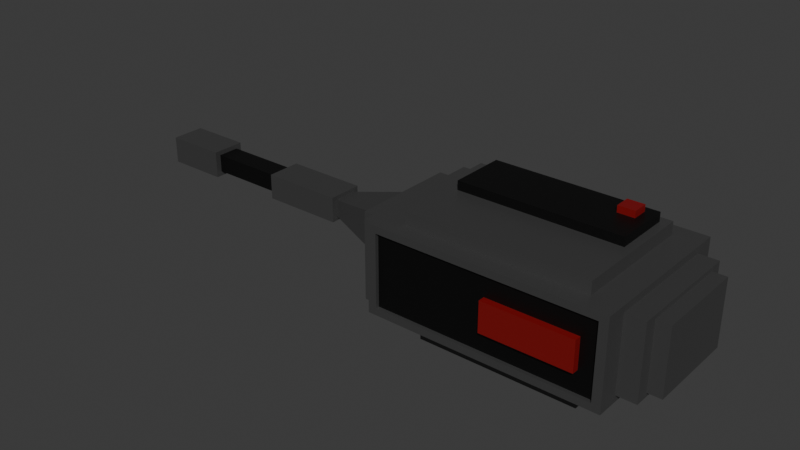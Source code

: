 # Source: size-6.blend  (saved by Blender 4.3.34; exported with 4.5.12 LTS)
import bpy
from mathutils import Matrix  # noqa: F401  (used for matrix-valued properties, if any)

bpy.ops.wm.read_factory_settings(use_empty=True)
scene = bpy.context.scene
scene.name = 'Scene'

# ---- collections
col_collection = bpy.data.collections.new('Collection'); scene.collection.children.link(col_collection)

# ---- materials (node trees are filled in below, after node groups)
mat_main = bpy.data.materials.new('Main')
mat_accent = bpy.data.materials.new('Accent')
mat_accent2 = bpy.data.materials.new('Accent2')

# ---- material node trees
mat_main.use_nodes = True; mat_main.node_tree.nodes.clear()
_N = mat_main.node_tree.nodes; _L = mat_main.node_tree.links
n0 = _N.new('ShaderNodeBsdfPrincipled'); n0.name = 'Principled BSDF'; n0.location = (10, 300)
n0.inputs[0].default_value = (0.1413, 0.1413, 0.1413, 1.0)
n0.inputs[1].default_value = 0.748
n1 = _N.new('ShaderNodeOutputMaterial'); n1.name = 'Material Output'; n1.location = (300, 300)
_L.new(n0.outputs[0], n1.inputs[0])
n1.is_active_output = True
mat_accent.use_nodes = True; mat_accent.node_tree.nodes.clear()
_N = mat_accent.node_tree.nodes; _L = mat_accent.node_tree.links
n0 = _N.new('ShaderNodeBsdfPrincipled'); n0.name = 'Principled BSDF'; n0.location = (10, 300)
n0.inputs[0].default_value = (0.2082, 0.002887, 0.00387, 1.0)
n1 = _N.new('ShaderNodeOutputMaterial'); n1.name = 'Material Output'; n1.location = (300, 300)
_L.new(n0.outputs[0], n1.inputs[0])
n1.is_active_output = True
mat_accent2.use_nodes = True; mat_accent2.node_tree.nodes.clear()
_N = mat_accent2.node_tree.nodes; _L = mat_accent2.node_tree.links
n0 = _N.new('ShaderNodeBsdfPrincipled'); n0.name = 'Principled BSDF'; n0.location = (10, 300)
n0.inputs[0].default_value = (0.0, 0.0, 0.0, 1.0)
n1 = _N.new('ShaderNodeOutputMaterial'); n1.name = 'Material Output'; n1.location = (300, 300)
_L.new(n0.outputs[0], n1.inputs[0])
n1.is_active_output = True

# ---- world
world_world = bpy.data.worlds.new('World'); scene.world = world_world
world_world.use_nodes = True; world_world.node_tree.nodes.clear()
_N = world_world.node_tree.nodes; _L = world_world.node_tree.links
n0 = _N.new('ShaderNodeOutputWorld'); n0.name = 'World Output'; n0.location = (300, 300)
n1 = _N.new('ShaderNodeBackground'); n1.name = 'Background'; n1.location = (10, 300)
n1.inputs[0].default_value = (0.05088, 0.05088, 0.05088, 1.0)
_L.new(n1.outputs[0], n0.inputs[0])
n0.is_active_output = True
world_world.color = (0.05088, 0.05088, 0.05088)
world_world.sun_shadow_jitter_overblur = 0.0

# ---- meshes
me_cube_001 = bpy.data.meshes.new('Cube.001')
me_cube_001.from_pydata([(0.5014, -0.4901, -0.8491), (0.5014, -0.4901, -0.6429), (0.5014, 0.5105, -0.8491), (0.5014, 0.5105, -0.6429), (2.017, -0.4901, -0.8491), (2.017, -0.4901, -0.6429), (2.017, 0.5105, -0.8491), (2.017, 0.5105, -0.6429), (0.2691, -0.6434, -0.6429), (0.2691, 0.6638, -0.6429), (2.25, -0.6434, -0.6429), (2.25, 0.6638, -0.6429), (0.2691, -0.6434, -0.5942), (0.2691, 0.6638, -0.5942), (2.25, -0.6434, -0.5942), (2.25, 0.6638, -0.5942), (0.2691, -0.6434, -0.5942), (0.2691, 0.6638, -0.5942), (2.25, -0.6434, -0.5942), (2.25, 0.6638, -0.5942), (0.1636, -0.658, -0.5561), (0.1636, 0.6784, -0.5561), (2.365, -0.5539, -0.531), (2.365, 0.5743, -0.531), (0.1636, -0.658, 0.1957), (0.1636, 0.6784, 0.1957), (2.365, -0.5539, 0.1706), (2.365, 0.5743, 0.1706), (2.365, 0.7756, -0.5942), (2.284, -0.7552, -0.5261), (2.117, 0.6117, 0.2338), (2.117, -0.5913, 0.2338), (2.547, -0.4299, -0.4933), (2.547, 0.4503, -0.4933), (2.547, -0.4299, 0.1328), (2.547, 0.4503, 0.1328), (2.547, 0.5743, -0.531), (2.547, -0.5539, -0.531), (2.547, 0.5743, 0.1706), (2.547, -0.5539, 0.1706), (2.678, -0.4299, -0.4933), (2.678, 0.4503, -0.4933), (2.678, -0.4299, 0.1328), (2.678, 0.4503, 0.1328), (0.2447, -0.7552, -0.5261), (0.1636, 0.7756, -0.5942), (0.4118, -0.5913, 0.2338), (0.4118, 0.6117, 0.2338), (0.04494, -0.4986, -0.5182), (0.04494, 0.519, -0.5182), (0.04494, -0.4986, 0.1577), (0.04494, 0.519, 0.1577), (0.04494, -0.658, -0.5561), (0.04494, 0.6784, -0.5561), (0.04494, -0.658, 0.1957), (0.04494, 0.6784, 0.1957), (-0.09436, -0.2922, -0.3993), (-0.09436, 0.3126, -0.3993), (-0.09436, -0.2922, 0.03888), (-0.09436, 0.3126, 0.03888), (-0.09436, -0.4986, -0.5182), (-0.09436, 0.519, -0.5182), (-0.09436, -0.4986, 0.1577), (-0.09436, 0.519, 0.1577), (-0.7835, -0.1023, -0.2618), (-0.7835, 0.1227, -0.2618), (-0.7835, -0.1023, -0.09868), (-0.7835, 0.1227, -0.09868), (-0.7835, -0.1578, -0.3019), (-0.7835, 0.1782, -0.3019), (-0.7835, -0.1578, -0.05853), (-0.7835, 0.1782, -0.05853), (-1.565, -0.09687, -0.2662), (-1.565, 0.1173, -0.2662), (-1.565, -0.09687, -0.09421), (-1.565, 0.1173, -0.09421), (-1.565, -0.1578, -0.3019), (-1.565, 0.1782, -0.3019), (-1.565, -0.1578, -0.05853), (-1.565, 0.1782, -0.05853), (-2.334, -0.09687, -0.2662), (-2.334, 0.1173, -0.2662), (-2.334, -0.09687, -0.09421), (-2.334, 0.1173, -0.09421), (-2.334, -0.1527, -0.3111), (-2.334, 0.1731, -0.3111), (-2.334, -0.1527, -0.04936), (-2.334, 0.1731, -0.04936), (-2.929, -0.09777, -0.2564), (-2.929, 0.1182, -0.2564), (-2.929, -0.09777, -0.1041), (-2.929, 0.1182, -0.1041), (-2.929, -0.1527, -0.3111), (-2.929, 0.1731, -0.3111), (-2.929, -0.1527, -0.04936), (-2.929, 0.1731, -0.04936), (-2.451, -0.09777, -0.2564), (-2.451, 0.1182, -0.2564), (-2.451, -0.09777, -0.1041), (-2.451, 0.1182, -0.1041), (0.2447, -0.7552, 0.1657), (0.1636, 0.7756, 0.2338), (2.365, 0.7756, 0.2338), (2.284, -0.7552, 0.1657), (2.117, 0.6117, 0.3529), (2.117, -0.5913, 0.3529), (0.4118, -0.5913, 0.3529), (0.4118, 0.6117, 0.3529), (2.039, 0.534, 0.3529), (2.039, -0.007743, 0.3529), (0.4901, -0.007743, 0.3529), (0.4901, 0.534, 0.3529), (1.943, 0.4589, 0.4387), (1.943, 0.3079, 0.4387), (1.783, 0.3079, 0.4387), (1.783, 0.4589, 0.4387), (0.4901, -0.007743, 0.4387), (0.4901, 0.534, 0.4387), (2.039, 0.534, 0.4387), (2.039, -0.007743, 0.4387), (1.943, 0.4589, 0.5015), (1.943, 0.3079, 0.5015), (1.783, 0.3079, 0.5015), (1.783, 0.4589, 0.5015), (2.365, -0.7552, -0.5942), (0.1636, -0.7552, -0.5942), (2.365, -0.7552, 0.2338), (0.1636, -0.7552, 0.2338), (2.284, -0.72, -0.5261), (0.2447, -0.72, -0.5261), (0.2447, -0.72, 0.1657), (2.284, -0.72, 0.1657), (2.133, -0.72, -0.3233), (1.289, -0.72, -0.3233), (1.289, -0.72, -0.03715), (2.133, -0.72, -0.03715), (2.133, -0.7838, -0.3233), (1.289, -0.7838, -0.3233), (1.289, -0.7838, -0.03715), (2.133, -0.7838, -0.03715)], [], [(0, 1, 3, 2), (2, 3, 7, 6), (6, 7, 5, 4), (4, 5, 1, 0), (2, 6, 4, 0), (1, 5, 10, 8), (10, 11, 15, 14), (7, 3, 9, 11), (5, 7, 11, 10), (3, 1, 8, 9), (12, 14, 18, 16), (9, 8, 12, 13), (8, 10, 14, 12), (11, 9, 13, 15), (19, 17, 45, 28), (15, 13, 17, 19), (14, 15, 19, 18), (13, 12, 16, 17), (23, 27, 38, 36), (18, 19, 28, 124), (17, 16, 125, 45), (16, 18, 124, 125), (31, 30, 104, 105), (20, 24, 54, 52), (29, 103, 131, 128), (28, 45, 101, 102), (23, 22, 124, 28), (26, 27, 102, 126), (27, 23, 28, 102), (22, 26, 126, 124), (34, 32, 40, 42), (22, 23, 36, 37), (26, 22, 37, 39), (27, 26, 39, 38), (33, 32, 37, 36), (34, 35, 38, 39), (35, 33, 36, 38), (32, 34, 39, 37), (40, 41, 43, 42), (35, 34, 42, 43), (33, 35, 43, 41), (32, 33, 41, 40), (20, 21, 45, 125), (25, 24, 127, 101), (24, 20, 125, 127), (21, 25, 101, 45), (48, 50, 62, 60), (21, 20, 52, 53), (25, 21, 53, 55), (24, 25, 55, 54), (48, 49, 53, 52), (51, 50, 54, 55), (50, 48, 52, 54), (49, 51, 55, 53), (56, 58, 66, 64), (49, 48, 60, 61), (51, 49, 61, 63), (50, 51, 63, 62), (56, 57, 61, 60), (59, 58, 62, 63), (58, 56, 60, 62), (57, 59, 63, 61), (67, 65, 69, 71), (57, 56, 64, 65), (59, 57, 65, 67), (58, 59, 67, 66), (70, 71, 79, 78), (66, 67, 71, 70), (64, 66, 70, 68), (65, 64, 68, 69), (75, 73, 81, 83), (68, 70, 78, 76), (69, 68, 76, 77), (71, 69, 77, 79), (72, 73, 77, 76), (75, 74, 78, 79), (74, 72, 76, 78), (73, 75, 79, 77), (80, 82, 86, 84), (74, 75, 83, 82), (72, 74, 82, 80), (73, 72, 80, 81), (84, 86, 94, 92), (81, 80, 84, 85), (83, 81, 85, 87), (82, 83, 87, 86), (89, 88, 96, 97), (85, 84, 92, 93), (87, 85, 93, 95), (86, 87, 95, 94), (88, 89, 93, 92), (91, 90, 94, 95), (90, 88, 92, 94), (89, 91, 95, 93), (97, 96, 98, 99), (91, 89, 97, 99), (90, 91, 99, 98), (88, 90, 98, 96), (46, 47, 101, 127), (47, 30, 102, 101), (30, 31, 126, 102), (31, 46, 127, 126), (105, 104, 108, 109), (47, 46, 106, 107), (46, 31, 105, 106), (30, 47, 107, 104), (110, 109, 119, 116), (107, 106, 110, 111), (106, 105, 109, 110), (104, 107, 111, 108), (113, 112, 120, 121), (108, 111, 117, 118), (109, 108, 118, 119), (111, 110, 116, 117), (114, 115, 117, 116), (115, 112, 118, 117), (112, 113, 119, 118), (113, 114, 116, 119), (120, 123, 122, 121), (115, 114, 122, 123), (114, 113, 121, 122), (112, 115, 123, 120), (29, 44, 125, 124), (100, 103, 126, 127), (103, 29, 124, 126), (44, 100, 127, 125), (128, 131, 135, 132), (44, 29, 128, 129), (100, 44, 129, 130), (103, 100, 130, 131), (134, 133, 137, 138), (129, 128, 132, 133), (130, 129, 133, 134), (131, 130, 134, 135), (137, 136, 139, 138), (135, 134, 138, 139), (132, 135, 139, 136), (133, 132, 136, 137)])
me_cube_001.polygons.foreach_set('material_index', [0, 0, 0, 0, 0, 0, 0, 0, 0, 0, 0, 0, 0, 0, 0, 0, 0, 0, 0, 0, 0, 0, 0, 0, 0, 0, 0, 0, 0, 0, 0, 0, 0, 0, 0, 0, 0, 0, 0, 0, 0, 0, 0, 0, 0, 0, 0, 0, 0, 0, 0, 0, 0, 0, 0, 0, 0, 0, 0, 0, 0, 0, 0, 0, 0, 0, 0, 0, 0, 0, 2, 0, 0, 0, 0, 0, 0, 0, 0, 2, 2, 2, 0, 0, 0, 0, 0, 0, 0, 0, 0, 0, 0, 0, 0, 0, 0, 0, 0, 0, 0, 0, 0, 0, 0, 0, 2, 0, 0, 0, 1, 2, 2, 2, 2, 2, 2, 2, 1, 1, 1, 1, 0, 0, 0, 0, 2, 0, 0, 0, 1, 2, 2, 2, 1, 1, 1, 1])
_uv = me_cube_001.uv_layers.new(name='UVMap')
_uv.uv.foreach_set('vector', [0.3384, 0.6573, 0.3384, 0.5263, 0.4348, 0.5263, 0.4348, 0.6573, 0.0, 0.8047, 0.0, 0.6737, 0.09633, 0.6737, 0.09633, 0.8047, 0.4348, 0.7832, 0.4348, 0.6522, 0.5311, 0.6522, 0.5311, 0.7832, 0.3384, 0.7883, 0.3384, 0.6573, 0.4348, 0.6573, 0.4348, 0.7883, 0.5311, 0.8796, 0.4348, 0.8796, 0.4348, 0.7832, 0.5311, 0.7832, 0.4496, 0.541, 0.4496, 0.6374, 0.4348, 0.6522, 0.4348, 0.5263, 0.2893, 0.6737, 0.2893, 0.7996, 0.2583, 0.7996, 0.2583, 0.6737, 0.5459, 0.6374, 0.5459, 0.541, 0.5607, 0.5263, 0.5607, 0.6522, 0.4496, 0.6374, 0.5459, 0.6374, 0.5607, 0.6522, 0.4348, 0.6522, 0.5459, 0.541, 0.4496, 0.541, 0.4348, 0.5263, 0.5607, 0.5263, 0.1474, 0.5263, 0.1474, 0.5263, 0.1474, 0.5263, 0.1474, 0.5263, 0.5621, 0.8185, 0.5621, 0.9444, 0.5311, 0.9444, 0.5311, 0.8185, 0.8919, 0.8377, 0.8919, 0.9636, 0.8609, 0.9636, 0.8609, 0.8377, 0.9766, 0.7608, 0.9766, 0.8866, 0.9457, 0.8866, 0.9457, 0.7608, 0.00735, 0.6629, 0.1332, 0.6629, 0.14, 0.6737, 0.0, 0.6737, 0.1474, 0.5263, 0.1474, 0.5263, 0.1474, 0.5263, 0.1474, 0.5263, 0.1474, 0.5263, 0.1474, 0.5263, 0.1474, 0.5263, 0.1474, 0.5263, 0.1474, 0.5263, 0.1474, 0.5263, 0.1474, 0.5263, 0.1474, 0.5263, 0.6843, 0.9238, 0.6843, 0.4779, 0.6958, 0.4779, 0.6958, 0.9238, 0.00735, 0.537, 0.00735, 0.6629, 0.0, 0.6737, 0.0, 0.5263, 0.1332, 0.6629, 0.1332, 0.537, 0.14, 0.5263, 0.14, 0.6737, 0.1332, 0.537, 0.00735, 0.537, 0.0, 0.5263, 0.14, 0.5263, 0.4141, 0.7883, 0.4141, 0.9042, 0.3384, 0.9042, 0.3384, 0.7883, 0.6958, 0.9558, 0.6958, 0.4779, 0.7034, 0.4779, 0.7034, 0.9558, 0.5713, 0.966, 0.5713, 0.5263, 0.5747, 0.5263, 0.5747, 0.966, 0.5747, 0.5263, 0.4348, 0.5263, 0.4348, 1.149e-08, 0.5747, 1.149e-08, 0.01939, 0.4861, 0.128, 0.4861, 0.1474, 0.5263, 0.0, 0.5263, 0.128, 0.04018, 0.01939, 0.04018, 0.0, -1.149e-08, 0.1474, -1.149e-08, 0.01939, 0.04018, 0.01939, 0.4861, 0.0, 0.5263, 0.0, -1.149e-08, 0.128, 0.4861, 0.128, 0.04018, 0.1474, -1.149e-08, 0.1474, 0.5263, 0.9966, 0.1547, 0.9966, 0.5527, 0.9883, 0.5527, 0.9883, 0.1547, 0.2915, 0.5263, 0.2915, 0.6349, 0.2799, 0.6349, 0.2799, 0.5263, 0.6843, 0.4779, 0.6843, 0.9238, 0.6727, 0.9238, 0.6727, 0.4779, 0.4141, 0.897, 0.4141, 0.7883, 0.4257, 0.7883, 0.4257, 0.897, 0.7153, 0.8617, 0.8001, 0.8617, 0.812, 0.8856, 0.7034, 0.8856, 0.8001, 0.4637, 0.7153, 0.4637, 0.7034, 0.4397, 0.812, 0.4397, 0.7153, 0.4637, 0.7153, 0.8617, 0.7034, 0.8856, 0.7034, 0.4397, 0.8001, 0.8617, 0.8001, 0.4637, 0.812, 0.4397, 0.812, 0.8856, 0.8968, 0.8377, 0.812, 0.8377, 0.812, 0.4397, 0.8968, 0.4397, 0.08456, 0.8895, 0.08456, 0.8047, 0.09284, 0.8047, 0.09284, 0.8895, 0.9883, 0.9507, 0.9883, 0.5527, 0.9966, 0.5527, 0.9966, 0.9507, 0.5704, 0.8185, 0.5704, 0.9033, 0.5621, 0.9033, 0.5621, 0.8185, 0.1568, 0.5021, 0.2855, 0.5021, 0.2949, 0.5263, 0.1474, 0.5263, 0.2855, 0.02419, 0.1568, 0.02419, 0.1474, -1.149e-08, 0.2949, -1.149e-08, 0.1568, 0.02419, 0.1568, 0.5021, 0.1474, 0.5263, 0.1474, -1.149e-08, 0.2855, 0.5021, 0.2855, 0.02419, 0.2949, -1.149e-08, 0.2949, 0.5263, 0.9631, 0.5843, 0.9631, 0.1547, 0.9719, 0.1547, 0.9719, 0.5843, 0.9087, 0.3869, 0.9087, 0.2582, 0.9163, 0.2582, 0.9163, 0.3869, 0.9883, 0.1547, 0.9883, 0.6326, 0.9808, 0.6326, 0.9808, 0.1547, 0.4332, 0.7883, 0.4332, 0.917, 0.4257, 0.917, 0.4257, 0.7883, 0.59, 0.4537, 0.688, 0.4537, 0.7034, 0.4779, 0.5747, 0.4779, 0.688, 0.02414, 0.59, 0.02414, 0.5747, -1.149e-08, 0.7034, -1.149e-08, 0.59, 0.02414, 0.59, 0.4537, 0.5747, 0.4779, 0.5747, -1.149e-08, 0.688, 0.4537, 0.688, 0.02414, 0.7034, -1.149e-08, 0.7034, 0.4779, 0.833, 0.2785, 0.833, 8.615e-09, 0.8771, 0.08744, 0.8771, 0.1911, 0.5607, 0.6243, 0.5607, 0.5263, 0.5695, 0.5263, 0.5695, 0.6243, 0.9808, 0.1547, 0.9808, 0.5843, 0.9719, 0.5843, 0.9719, 0.1547, 0.08456, 0.8047, 0.08456, 0.9027, 0.07571, 0.9027, 0.07571, 0.8047, 0.5946, 0.832, 0.6528, 0.832, 0.6727, 0.9075, 0.5747, 0.9075, 0.6528, 0.5534, 0.5946, 0.5534, 0.5747, 0.4779, 0.6727, 0.4779, 0.5946, 0.5534, 0.5946, 0.832, 0.5747, 0.9075, 0.5747, 0.4779, 0.6528, 0.832, 0.6528, 0.5534, 0.6727, 0.4779, 0.6727, 0.9075, 0.9321, 0.02552, 0.9321, 0.1292, 0.9268, 0.1547, 0.9268, 0.0, 0.6528, 0.832, 0.5946, 0.832, 0.6129, 0.7445, 0.6345, 0.7445, 0.3384, 0.5263, 0.3384, 0.8048, 0.2942, 0.7174, 0.2942, 0.6137, 0.5946, 0.5534, 0.6528, 0.5534, 0.6345, 0.6409, 0.6129, 0.6409, 0.833, 0.3869, 0.8654, 0.3869, 0.8654, 0.4366, 0.833, 0.4366, 0.9538, 0.02552, 0.9321, 0.02552, 0.9268, 0.0, 0.9592, 0.0, 0.9538, 0.1292, 0.9538, 0.02552, 0.9592, 0.0, 0.9592, 0.1547, 0.9321, 0.1292, 0.9538, 0.1292, 0.9592, 0.1547, 0.9268, 0.1547, 0.8609, 0.8377, 0.8609, 0.9471, 0.812, 0.9471, 0.812, 0.8377, 0.8771, 0.1547, 0.8771, 5.744e-09, 0.9268, 5.744e-09, 0.9268, 0.1547, 0.8977, 0.4366, 0.8654, 0.4366, 0.8654, 0.3869, 0.8977, 0.3869, 0.9465, 0.4397, 0.9465, 0.5944, 0.8968, 0.5944, 0.8968, 0.4397, 0.9405, 0.7264, 0.9611, 0.7264, 0.967, 0.7491, 0.9346, 0.7491, 0.9611, 0.6171, 0.9405, 0.6171, 0.9346, 0.5944, 0.967, 0.5944, 0.9405, 0.6171, 0.9405, 0.7264, 0.9346, 0.7491, 0.9346, 0.5944, 0.9611, 0.7264, 0.9611, 0.6171, 0.967, 0.5944, 0.967, 0.7491, 0.198, 0.9274, 0.198, 0.8181, 0.2034, 0.7896, 0.2034, 0.9559, 0.8977, 0.3869, 0.9184, 0.3869, 0.9184, 0.4358, 0.8977, 0.4358, 0.8968, 0.8701, 0.8968, 0.7608, 0.9457, 0.7608, 0.9457, 0.8701, 0.8076, 0.9345, 0.787, 0.9345, 0.787, 0.8856, 0.8076, 0.8856, 0.5311, 0.8185, 0.5311, 0.6522, 0.569, 0.6522, 0.569, 0.8185, 0.1774, 0.9274, 0.198, 0.9274, 0.2034, 0.9559, 0.172, 0.9559, 0.1774, 0.8181, 0.1774, 0.9274, 0.172, 0.9559, 0.172, 0.7896, 0.198, 0.8181, 0.1774, 0.8181, 0.172, 0.7896, 0.2034, 0.7896, 0.2791, 0.9268, 0.2583, 0.9268, 0.2583, 0.8964, 0.2791, 0.8964, 0.5183, 0.9174, 0.487, 0.9174, 0.487, 0.8796, 0.5183, 0.8796, 0.9346, 0.5944, 0.9346, 0.7608, 0.8968, 0.7608, 0.8968, 0.5944, 0.7556, 0.8856, 0.787, 0.8856, 0.787, 0.9235, 0.7556, 0.9235, 0.937, 0.2863, 0.9578, 0.2863, 0.9631, 0.3211, 0.9317, 0.3211, 0.9578, 0.1895, 0.937, 0.1895, 0.9317, 0.1547, 0.9631, 0.1547, 0.937, 0.1895, 0.937, 0.2863, 0.9317, 0.3211, 0.9317, 0.1547, 0.9578, 0.2863, 0.9578, 0.1895, 0.9631, 0.1547, 0.9631, 0.3211, 0.2791, 0.8964, 0.2583, 0.8964, 0.2583, 0.7996, 0.2791, 0.7996, 0.9621, 0.3211, 0.9621, 0.4179, 0.9317, 0.4179, 0.9317, 0.3211, 0.2838, 0.9032, 0.3046, 0.9032, 0.3046, 0.9336, 0.2838, 0.9336, 0.8968, 0.9669, 0.8968, 0.8701, 0.9272, 0.8701, 0.9272, 0.9669, 0.1557, 0.5421, 0.1557, 0.6579, 0.14, 0.6737, 0.14, 0.5263, 0.1557, 0.6579, 0.2641, 0.6579, 0.2799, 0.6737, 0.14, 0.6737, 0.2641, 0.6579, 0.2641, 0.5421, 0.2799, 0.5263, 0.2799, 0.6737, 0.2641, 0.5421, 0.1557, 0.5421, 0.14, 0.5263, 0.2799, 0.5263, 0.2047, 0.6737, 0.2047, 0.7896, 0.1997, 0.7821, 0.1997, 0.7299, 0.172, 0.7896, 0.172, 0.9054, 0.09633, 0.9054, 0.09633, 0.7896, 0.9087, 0.2785, 0.9087, 0.3869, 0.833, 0.3869, 0.833, 0.2785, 0.07571, 0.8047, 0.07571, 0.9131, -1.318e-11, 0.9131, 8.168e-09, 0.8047, 0.3384, 0.8048, 0.3384, 0.9032, 0.2838, 0.9032, 0.2838, 0.8048, 0.09633, 0.7896, 0.09633, 0.6737, 0.1013, 0.7299, 0.1013, 0.7821, 0.09633, 0.6737, 0.2047, 0.6737, 0.1997, 0.7299, 0.1013, 0.7299, 0.2047, 0.7896, 0.09633, 0.7896, 0.1013, 0.7821, 0.1997, 0.7821, 0.9417, 0.9101, 0.9272, 0.9101, 0.9272, 0.8701, 0.9417, 0.8701, 0.9317, 0.1547, 0.9317, 0.2531, 0.8771, 0.2531, 0.8771, 0.1547, 0.487, 0.9341, 0.4348, 0.9341, 0.4348, 0.8796, 0.487, 0.8796, 0.7556, 0.9402, 0.7034, 0.9402, 0.7034, 0.8856, 0.7556, 0.8856, 0.2351, 0.8718, 0.2497, 0.8718, 0.2569, 0.954, 0.2047, 0.954, 0.2497, 0.8718, 0.2497, 0.8617, 0.2569, 0.8556, 0.2569, 0.954, 0.2497, 0.8617, 0.2351, 0.8617, 0.2047, 0.8556, 0.2569, 0.8556, 0.2351, 0.8617, 0.2351, 0.8718, 0.2047, 0.954, 0.2047, 0.8556, 0.5708, 0.6388, 0.5607, 0.6388, 0.5607, 0.6243, 0.5708, 0.6243, 0.09025, 0.9427, 0.07571, 0.9427, 0.07571, 0.9027, 0.09025, 0.9027, 0.5285, 0.9195, 0.5183, 0.9195, 0.5183, 0.8796, 0.5285, 0.8796, 0.4243, 0.9369, 0.4141, 0.9369, 0.4141, 0.897, 0.4243, 0.897, 0.3, 0.483, 0.4296, 0.483, 0.4348, 0.5263, 0.2949, 0.5263, 0.4296, 0.04328, 0.3, 0.04328, 0.2949, 1.149e-08, 0.4348, 1.149e-08, 0.3, 0.04328, 0.3, 0.483, 0.2949, 0.5263, 0.2949, 1.149e-08, 0.4296, 0.483, 0.4296, 0.04328, 0.4348, 1.149e-08, 0.4348, 0.5263, 0.7034, 0.4397, 0.7034, 1.149e-08, 0.713, 0.1289, 0.713, 0.3108, 0.09284, 0.9344, 0.09284, 0.8047, 0.09623, 0.8047, 0.09623, 0.9344, 1.0, 0.1547, 1.0, 0.5944, 0.9966, 0.5944, 0.9966, 0.1547, 0.2893, 0.8033, 0.2893, 0.6737, 0.2927, 0.6737, 0.2927, 0.8033, 0.9317, 0.2531, 0.9317, 0.435, 0.9256, 0.435, 0.9256, 0.2531, 0.833, 0.4397, 0.7034, 0.4397, 0.713, 0.3108, 0.7666, 0.3108, 0.833, 1.149e-08, 0.833, 0.4397, 0.7666, 0.3108, 0.7666, 0.1289, 0.7034, 1.149e-08, 0.833, 1.149e-08, 0.7666, 0.1289, 0.713, 0.1289, 0.2583, 0.8556, 0.2047, 0.8556, 0.2047, 0.6737, 0.2583, 0.6737, 0.9526, 0.4397, 0.9526, 0.4933, 0.9465, 0.4933, 0.9465, 0.4397, 0.9194, 0.435, 0.9194, 0.2531, 0.9256, 0.2531, 0.9256, 0.435, 0.9518, 0.8866, 0.9518, 0.9403, 0.9457, 0.9403, 0.9457, 0.8866])
me_cube_001.materials.append(mat_main)
me_cube_001.materials.append(mat_accent)
me_cube_001.materials.append(mat_accent2)
me_cube_001.update()

# ---- objects
ob_laserweapon6 = bpy.data.objects.new('laserWeapon6', me_cube_001)

# ---- transforms, parenting, visibility, modifiers, constraints
ob_laserweapon6.location = (0.0, 0.0, 0.0)

# ---- collection membership
col_collection.objects.link(ob_laserweapon6)

# ---- scene / render settings (as saved in the file)
scene.frame_start = 1; scene.frame_end = 250; scene.frame_set(1)
scene.render.engine = 'BLENDER_EEVEE_NEXT'
bpy.context.view_layer.update()

# ---- added for rendering (the .blend has no active camera and no usable light): camera, sun
cam_auto = bpy.data.cameras.new('AutoCamera')
cam_auto.lens = 50.0
cam_auto.sensor_width = 36.0
cam_auto.clip_end = 1000.0
ob_auto_camera = bpy.data.objects.new('AutoCamera', cam_auto)
scene.collection.objects.link(ob_auto_camera)
ob_auto_camera.location = (5.40163, -6.63697, 4.24815)
ob_auto_camera.rotation_euler = (1.09748, -7.21219e-08, 0.694738)
scene.camera = ob_auto_camera
light_auto_sun = bpy.data.lights.new('AutoSun', 'SUN')
light_auto_sun.energy = 3.0
light_auto_sun.angle = 0.0523599
ob_auto_sun = bpy.data.objects.new('AutoSun', light_auto_sun)
scene.collection.objects.link(ob_auto_sun)
ob_auto_sun.rotation_euler = (0.872665, 0.174533, 0.523599)
bpy.context.view_layer.update()
